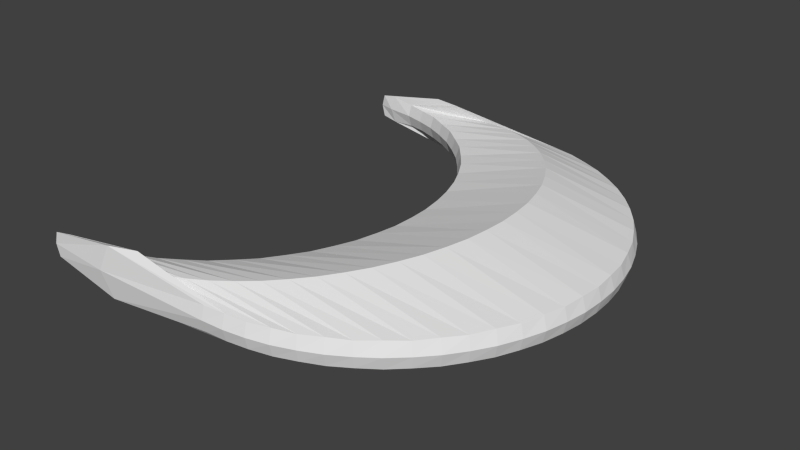 # Source: Projectile_Tourelle.blend  (saved by Blender 2.73.0; exported with 4.5.12 LTS)
import bpy
from mathutils import Matrix  # noqa: F401  (used for matrix-valued properties, if any)

bpy.ops.wm.read_factory_settings(use_empty=True)
scene = bpy.context.scene
scene.name = 'Scene'

# ---- collections
col_collection_1 = bpy.data.collections.new('Collection 1'); scene.collection.children.link(col_collection_1)

# ---- world
world_world = bpy.data.worlds.new('World'); scene.world = world_world
world_world.color = (0.05088, 0.05088, 0.05088)
world_world.use_sun_shadow = False
world_world.sun_shadow_jitter_overblur = 0.0
world_world.cycles.sampling_method = 'MANUAL'
world_world.cycles.sample_map_resolution = 256

# ---- meshes
me_circle = bpy.data.meshes.new('Circle')
me_circle.from_pydata([(0.0, 1.0, 0.0), (0.5556, 0.8315, 0.1109), (0.7071, 0.7071, 0.1109), (0.8315, 0.5556, 0.1109), (0.9239, 0.3827, 0.1109), (0.9808, 0.1951, 0.1109), (1.0, 9.656e-07, 0.1109), (0.9808, -0.1951, 0.1109), (0.9239, -0.3827, 0.1109), (0.8315, -0.5556, 0.1109), (0.7071, -0.7071, 0.1109), (0.5556, -0.8315, 0.1109), (0.3827, -0.9239, 0.1109), (0.1951, -0.9808, 0.1109), (3.258e-07, -1.0, 0.1109), (0.0, 1.0, 0.1109), (3.258e-07, -1.0, 0.0), (0.1951, -0.9808, 0.0), (0.3827, -0.9239, 0.0), (0.5556, -0.8315, 0.0), (0.7071, -0.7071, 0.0), (0.8315, -0.5556, 0.0), (0.9239, -0.3827, 0.0), (0.9808, -0.1951, 0.0), (1.0, 9.656e-07, 0.0), (0.9808, 0.1951, 0.0), (0.9239, 0.3827, 0.0), (0.8315, 0.5556, 0.0), (0.7071, 0.7071, 0.0), (0.5556, 0.8315, 0.0), (0.3827, 0.9239, 0.0), (0.1951, 0.9808, 0.0), (0.3827, 0.9239, 0.1109), (0.1951, 0.9808, 0.1109), (-0.8728, 1.0, 0.0), (-0.3172, 0.8315, 0.1109), (-0.1656, 0.7071, 0.1109), (-0.04128, 0.5556, 0.1109), (0.05113, 0.3827, 0.1109), (0.108, 0.1951, 0.1109), (0.1272, 9.656e-07, 0.1109), (0.108, -0.1951, 0.1109), (0.05113, -0.3827, 0.1109), (-0.04128, -0.5556, 0.1109), (-0.1656, -0.7071, 0.1109), (-0.3172, -0.8315, 0.1109), (-0.4901, -0.9239, 0.1109), (-0.6777, -0.9808, 0.1109), (-0.8728, -1.0, 0.1109), (-0.8728, 1.0, 0.1109), (-0.8728, -1.0, 0.0), (-0.6777, -0.9808, 0.0), (-0.4901, -0.9239, 0.0), (-0.3172, -0.8315, 0.0), (-0.1656, -0.7071, 0.0), (-0.04128, -0.5556, 0.0), (0.05113, -0.3827, 0.0), (0.108, -0.1951, 0.0), (0.1272, 9.656e-07, 0.0), (0.108, 0.1951, 0.0), (0.05113, 0.3827, 0.0), (-0.04128, 0.5556, 0.0), (-0.1656, 0.7071, 0.0), (-0.3172, 0.8315, 0.0), (-0.4901, 0.9239, 0.0), (-0.6777, 0.9808, 0.0), (-0.4901, 0.9239, 0.1109), (-0.6777, 0.9808, 0.1109), (0.09787, 0.9926, 0.113), (0.2897, 0.9552, 0.1137), (0.4705, 0.8803, 0.1137), (0.6332, 0.7716, 0.1137), (0.7716, 0.6332, 0.1137), (0.8803, 0.4705, 0.1137), (0.9552, 0.2897, 0.1137), (0.9933, 0.09784, 0.1137), (0.9933, -0.09783, 0.1137), (0.9552, -0.2897, 0.1137), (0.8803, -0.4705, 0.1137), (0.7716, -0.6332, 0.1137), (0.6332, -0.7716, 0.1137), (0.4705, -0.8803, 0.1137), (0.2897, -0.9552, 0.1137), (0.09787, -0.9926, 0.113), (0.09787, -0.9926, -0.002102), (0.2897, -0.9552, -0.0028), (0.4705, -0.8803, -0.0028), (0.6332, -0.7716, -0.002801), (0.7716, -0.6332, -0.002801), (0.8803, -0.4705, -0.0028), (0.9552, -0.2897, -0.0028), (0.9933, -0.09783, -0.0028), (0.9933, 0.09784, -0.0028), (0.9552, 0.2897, -0.0028), (0.8803, 0.4705, -0.0028), (0.7716, 0.6332, -0.002801), (0.6332, 0.7716, -0.0028), (0.4705, 0.8803, -0.0028), (0.2897, 0.9552, -0.0028), (0.09787, 0.9926, -0.002102), (0.9966, 0.1982, 0.05547), (0.9388, 0.3889, 0.05547), (0.9966, -0.1982, 0.05547), (1.016, 9.656e-07, 0.05547), (0.8449, -0.5646, 0.05547), (0.9388, -0.3889, 0.05547), (0.5646, -0.8449, 0.05547), (0.7185, -0.7185, 0.05547), (0.3889, 0.9388, 0.05547), (0.1982, 0.9966, 0.05547), (0.1982, -0.9966, 0.05547), (0.3889, -0.9388, 0.05547), (0.7185, 0.7185, 0.05547), (0.5646, 0.8449, 0.05547), (0.8449, 0.5646, 0.05547), (0.0007943, 1.016, 0.05547), (0.0007947, -1.016, 0.05547), (-0.7953, 0.9927, 0.1225), (-0.5831, 0.9548, 0.1081), (-0.4024, 0.88, 0.1081), (-0.2398, 0.7713, 0.1081), (-0.1014, 0.633, 0.1081), (0.007221, 0.4704, 0.1081), (0.08208, 0.2896, 0.1081), (0.1202, 0.0978, 0.1081), (0.1202, -0.0978, 0.1081), (0.08208, -0.2896, 0.1081), (0.007222, -0.4704, 0.1081), (-0.1014, -0.633, 0.1081), (-0.2398, -0.7713, 0.1081), (-0.4024, -0.88, 0.1081), (-0.5831, -0.9548, 0.1081), (-0.7953, -0.9927, 0.1225), (-0.7953, -0.9927, -0.01155), (-0.5831, -0.9548, 0.0028), (-0.4024, -0.88, 0.002799), (-0.2398, -0.7713, 0.002799), (-0.1014, -0.633, 0.002799), (0.007222, -0.4704, 0.002799), (0.08208, -0.2896, 0.0028), (0.1202, -0.0978, 0.002799), (0.1202, 0.0978, 0.002799), (0.08208, 0.2896, 0.002799), (0.007221, 0.4704, 0.002799), (-0.1014, 0.633, 0.002799), (-0.2398, 0.7713, 0.002799), (-0.4024, 0.88, 0.002799), (-0.5831, 0.9548, 0.0028), (-0.7953, 0.9927, -0.01155), (0.09218, 0.1919, 0.05547), (0.03619, 0.3765, 0.05547), (0.09218, -0.1919, 0.05547), (0.1111, 9.656e-07, 0.05547), (-0.05472, -0.5466, 0.05547), (0.03619, -0.3765, 0.05547), (-0.3262, -0.818, 0.05547), (-0.1771, -0.6957, 0.05547), (-0.4963, 0.9089, 0.05547), (-0.6808, 0.9649, 0.05547), (-0.6808, -0.9649, 0.05547), (-0.4963, -0.9089, 0.05547), (-0.1771, 0.6957, 0.05547), (-0.3262, 0.818, 0.05547), (-0.05472, 0.5466, 0.05547), (-0.8874, 1.001, 0.05547), (-0.8874, -1.001, 0.05547), (0.4006, 0.5593, 0.2167), (0.4943, 0.3855, 0.2284), (0.4943, -0.3855, -0.1175), (0.5521, -0.1966, -0.1247), (0.1216, 0.8351, -0.07065), (-0.05253, 0.9267, -0.04866), (0.2747, -0.7111, 0.2009), (0.1217, -0.8351, 0.1816), (-0.05253, 0.9267, 0.1596), (0.1216, 0.8351, 0.1816), (0.1217, -0.8351, -0.07065), (0.2747, -0.7111, -0.08992), (0.5521, -0.1966, 0.2357), (0.4943, -0.3855, 0.2284), (0.4943, 0.3855, -0.1175), (0.4006, 0.5593, -0.1057), (-0.5266, -1.008, -0.06079), (-0.241, -0.9823, -0.02481), (0.5521, 0.1966, 0.2357), (0.5716, 9.656e-07, -0.1272), (-0.05253, -0.9267, 0.1596), (-0.241, 0.9823, -0.02481), (-0.5266, 1.008, -0.06079), (-0.5266, 1.008, 0.1717), (0.4006, -0.5592, -0.1057), (0.2747, 0.7111, 0.2009), (0.2747, 0.7111, -0.08992), (0.4006, -0.5592, 0.2167), (-0.241, 0.9823, 0.1357), (-0.05253, -0.9267, -0.04866), (0.5716, 9.656e-07, 0.2381), (0.5521, 0.1966, -0.1247), (-0.5266, -1.008, 0.1717), (-0.241, -0.9823, 0.1357), (-0.3904, -0.9727, 0.1804), (0.5267, 0.2921, -0.1217), (0.5655, -0.09868, 0.2375), (-0.1458, 0.958, 0.1479), (0.03622, -0.8842, -0.05995), (0.2004, 0.776, -0.08067), (0.3405, -0.6375, 0.2092), (0.4507, -0.4741, -0.1122), (0.3405, 0.6375, 0.2092), (-0.1458, -0.958, 0.1479), (-0.5721, -1.023, 0.05547), (-0.3904, 0.9727, -0.0695), (0.5655, 0.09868, -0.1266), (0.5655, 0.09868, 0.2375), (-0.1458, -0.958, -0.03691), (-0.3904, 0.9727, 0.1804), (0.4507, -0.4741, 0.2231), (0.3405, 0.6375, -0.0983), (0.2004, 0.776, 0.1916), (0.3405, -0.6375, -0.0983), (-0.5721, 1.023, 0.05547), (-0.1458, 0.958, -0.03691), (0.03622, -0.8842, 0.1709), (0.5655, -0.09868, -0.1266), (0.5267, 0.2921, 0.2326), (-0.3904, -0.9727, -0.0695), (0.4507, 0.4741, -0.1122), (0.5267, -0.2921, 0.2326), (0.2005, -0.776, -0.08068), (0.03622, 0.8842, 0.1709), (0.2005, -0.776, 0.1916), (0.03622, 0.8842, -0.05995), (0.5267, -0.2921, -0.1217), (0.4507, 0.4741, 0.2231), (-0.1133, 0.6233, 0.05547), (-0.8117, -0.9821, 0.05547), (-0.4096, 0.8664, 0.05547), (-0.4096, -0.8664, 0.05547), (-0.8117, 0.9821, 0.05547), (-0.1133, -0.6233, 0.05547), (0.06739, -0.2852, 0.05547), (0.105, 0.0963, 0.05547), (-0.00631, 0.4631, 0.05547), (-0.2495, 0.7594, 0.05547), (-0.5876, -0.9401, 0.05547), (-0.5876, 0.9401, 0.05547), (-0.2495, -0.7594, 0.05547), (-0.006309, -0.4631, 0.05547), (0.105, -0.0963, 0.05547), (0.06739, 0.2852, 0.05547), (0.7861, 0.6451, 0.05547), (0.1001, -1.011, 0.05547), (0.4794, 0.8969, 0.05547), (0.4794, -0.8969, 0.05547), (0.1001, 1.011, 0.05547), (0.7861, -0.6451, 0.05547), (0.9732, -0.2952, 0.05547), (1.012, 0.09968, 0.05547), (0.8969, 0.4794, 0.05547), (0.6451, 0.7861, 0.05547), (0.2952, -0.9732, 0.05547), (0.2952, 0.9732, 0.05547), (0.6451, -0.7861, 0.05547), (0.8969, -0.4794, 0.05547), (1.012, -0.09968, 0.05547), (0.9732, 0.2952, 0.05547)], [], [(265, 74, 4, 101), (264, 76, 6, 103), (263, 78, 8, 105), (262, 80, 10, 107), (261, 69, 33, 109), (260, 82, 12, 111), (259, 71, 1, 113), (258, 73, 3, 114), (257, 75, 5, 100), (256, 77, 7, 102), (255, 79, 9, 104), (254, 68, 15, 115), (253, 81, 11, 106), (252, 70, 32, 108), (251, 83, 13, 110), (250, 72, 2, 112), (249, 150, 38, 123), (248, 152, 40, 125), (247, 154, 42, 127), (246, 156, 44, 129), (245, 158, 67, 118), (244, 160, 46, 131), (243, 162, 35, 120), (242, 163, 37, 122), (241, 149, 39, 124), (240, 151, 41, 126), (239, 153, 43, 128), (238, 164, 49, 117), (237, 155, 45, 130), (236, 157, 66, 119), (235, 159, 47, 132), (234, 161, 36, 121), (233, 167, 38, 122), (232, 169, 57, 139), (231, 171, 64, 146), (230, 173, 45, 129), (229, 175, 35, 119), (228, 177, 54, 136), (227, 179, 42, 126), (226, 181, 61, 143), (225, 183, 51, 133), (224, 184, 39, 123), (223, 185, 58, 140), (222, 186, 46, 130), (221, 187, 65, 147), (220, 189, 49, 164), (219, 190, 55, 137), (218, 191, 36, 120), (217, 192, 62, 144), (216, 193, 43, 127), (215, 194, 67, 117), (214, 195, 52, 134), (213, 196, 40, 124), (212, 197, 59, 141), (211, 188, 34, 148), (210, 182, 50, 165), (209, 199, 47, 131), (208, 166, 37, 121), (207, 168, 56, 138), (206, 172, 44, 128), (205, 170, 63, 145), (204, 176, 53, 135), (203, 174, 66, 118), (202, 178, 41, 125), (201, 180, 60, 142), (200, 198, 48, 132), (199, 200, 132, 47), (13, 83, 200, 199), (83, 14, 198, 200), (197, 201, 142, 59), (25, 93, 201, 197), (93, 26, 180, 201), (196, 202, 125, 40), (6, 76, 202, 196), (76, 7, 178, 202), (194, 203, 118, 67), (33, 69, 203, 194), (69, 32, 174, 203), (195, 204, 135, 52), (18, 86, 204, 195), (86, 19, 176, 204), (192, 205, 145, 62), (28, 96, 205, 192), (96, 29, 170, 205), (193, 206, 128, 43), (9, 79, 206, 193), (79, 10, 172, 206), (190, 207, 138, 55), (21, 89, 207, 190), (89, 22, 168, 207), (191, 208, 121, 36), (2, 72, 208, 191), (72, 3, 166, 208), (186, 209, 131, 46), (12, 82, 209, 186), (82, 13, 199, 209), (198, 210, 165, 48), (14, 116, 210, 198), (116, 16, 182, 210), (187, 211, 148, 65), (31, 99, 211, 187), (99, 0, 188, 211), (185, 212, 141, 58), (24, 92, 212, 185), (92, 25, 197, 212), (184, 213, 124, 39), (5, 75, 213, 184), (75, 6, 196, 213), (183, 214, 134, 51), (17, 85, 214, 183), (85, 18, 195, 214), (189, 215, 117, 49), (15, 68, 215, 189), (68, 33, 194, 215), (179, 216, 127, 42), (8, 78, 216, 179), (78, 9, 193, 216), (181, 217, 144, 61), (27, 95, 217, 181), (95, 28, 192, 217), (175, 218, 120, 35), (1, 71, 218, 175), (71, 2, 191, 218), (177, 219, 137, 54), (20, 88, 219, 177), (88, 21, 190, 219), (188, 220, 164, 34), (0, 115, 220, 188), (115, 15, 189, 220), (171, 221, 147, 64), (30, 98, 221, 171), (98, 31, 187, 221), (173, 222, 130, 45), (11, 81, 222, 173), (81, 12, 186, 222), (169, 223, 140, 57), (23, 91, 223, 169), (91, 24, 185, 223), (167, 224, 123, 38), (4, 74, 224, 167), (74, 5, 184, 224), (182, 225, 133, 50), (16, 84, 225, 182), (84, 17, 183, 225), (180, 226, 143, 60), (26, 94, 226, 180), (94, 27, 181, 226), (178, 227, 126, 41), (7, 77, 227, 178), (77, 8, 179, 227), (176, 228, 136, 53), (19, 87, 228, 176), (87, 20, 177, 228), (174, 229, 119, 66), (32, 70, 229, 174), (70, 1, 175, 229), (172, 230, 129, 44), (10, 80, 230, 172), (80, 11, 173, 230), (170, 231, 146, 63), (29, 97, 231, 170), (97, 30, 171, 231), (168, 232, 139, 56), (22, 90, 232, 168), (90, 23, 169, 232), (166, 233, 122, 37), (3, 73, 233, 166), (73, 4, 167, 233), (163, 234, 121, 37), (61, 144, 234, 163), (144, 62, 161, 234), (165, 235, 132, 48), (50, 133, 235, 165), (133, 51, 159, 235), (162, 236, 119, 35), (63, 146, 236, 162), (146, 64, 157, 236), (160, 237, 130, 46), (52, 135, 237, 160), (135, 53, 155, 237), (158, 238, 117, 67), (65, 148, 238, 158), (148, 34, 164, 238), (156, 239, 128, 44), (54, 137, 239, 156), (137, 55, 153, 239), (154, 240, 126, 42), (56, 139, 240, 154), (139, 57, 151, 240), (152, 241, 124, 40), (58, 141, 241, 152), (141, 59, 149, 241), (150, 242, 122, 38), (60, 143, 242, 150), (143, 61, 163, 242), (161, 243, 120, 36), (62, 145, 243, 161), (145, 63, 162, 243), (159, 244, 131, 47), (51, 134, 244, 159), (134, 52, 160, 244), (157, 245, 118, 66), (64, 147, 245, 157), (147, 65, 158, 245), (155, 246, 129, 45), (53, 136, 246, 155), (136, 54, 156, 246), (153, 247, 127, 43), (55, 138, 247, 153), (138, 56, 154, 247), (151, 248, 125, 41), (57, 140, 248, 151), (140, 58, 152, 248), (149, 249, 123, 39), (59, 142, 249, 149), (142, 60, 150, 249), (95, 250, 112, 28), (27, 114, 250, 95), (114, 3, 72, 250), (84, 251, 110, 17), (16, 116, 251, 84), (116, 14, 83, 251), (97, 252, 108, 30), (29, 113, 252, 97), (113, 1, 70, 252), (86, 253, 106, 19), (18, 111, 253, 86), (111, 12, 81, 253), (99, 254, 115, 0), (31, 109, 254, 99), (109, 33, 68, 254), (88, 255, 104, 21), (20, 107, 255, 88), (107, 10, 79, 255), (90, 256, 102, 23), (22, 105, 256, 90), (105, 8, 77, 256), (92, 257, 100, 25), (24, 103, 257, 92), (103, 6, 75, 257), (94, 258, 114, 27), (26, 101, 258, 94), (101, 4, 73, 258), (96, 259, 113, 29), (28, 112, 259, 96), (112, 2, 71, 259), (85, 260, 111, 18), (17, 110, 260, 85), (110, 13, 82, 260), (98, 261, 109, 31), (30, 108, 261, 98), (108, 32, 69, 261), (87, 262, 107, 20), (19, 106, 262, 87), (106, 11, 80, 262), (89, 263, 105, 22), (21, 104, 263, 89), (104, 9, 78, 263), (91, 264, 103, 24), (23, 102, 264, 91), (102, 7, 76, 264), (93, 265, 101, 26), (25, 100, 265, 93), (100, 5, 74, 265)])
_uv = me_circle.uv_layers.new(name='UVMap')
_uv.uv.foreach_set('vector', [0.0, 0.0, 1.0, 0.0, 1.0, 1.0, 0.0, 1.0, 0.0, 0.0, 1.0, 0.0, 1.0, 1.0, 0.0, 1.0, 0.0, 0.0, 1.0, 0.0, 1.0, 1.0, 0.0, 1.0, 0.0, 0.0, 1.0, 0.0, 1.0, 1.0, 0.0, 1.0, 0.0, 0.0, 1.0, 0.0, 1.0, 1.0, 0.0, 1.0, 0.0, 0.0, 1.0, 0.0, 1.0, 1.0, 0.0, 1.0, 0.0, 0.0, 1.0, 0.0, 1.0, 1.0, 0.0, 1.0, 0.0, 0.0, 1.0, 0.0, 1.0, 1.0, 0.0, 1.0, 0.0, 0.0, 1.0, 0.0, 1.0, 1.0, 0.0, 1.0, 0.0, 0.0, 1.0, 0.0, 1.0, 1.0, 0.0, 1.0, 0.0, 0.0, 1.0, 0.0, 1.0, 1.0, 0.0, 1.0, 0.0, 0.0, 1.0, 0.0, 1.0, 1.0, 0.0, 1.0, 0.0, 0.0, 1.0, 0.0, 1.0, 1.0, 0.0, 1.0, 0.0, 0.0, 1.0, 0.0, 1.0, 1.0, 0.0, 1.0, 0.0, 0.0, 1.0, 0.0, 1.0, 1.0, 0.0, 1.0, 0.0, 0.0, 1.0, 0.0, 1.0, 1.0, 0.0, 1.0, 0.0, 0.0, 1.0, 0.0, 1.0, 1.0, 0.0, 1.0, 0.0, 0.0, 1.0, 0.0, 1.0, 1.0, 0.0, 1.0, 0.0, 0.0, 1.0, 0.0, 1.0, 1.0, 0.0, 1.0, 0.0, 0.0, 1.0, 0.0, 1.0, 1.0, 0.0, 1.0, 0.0, 0.0, 1.0, 0.0, 1.0, 1.0, 0.0, 1.0, 0.0, 0.0, 1.0, 0.0, 1.0, 1.0, 0.0, 1.0, 0.0, 0.0, 1.0, 0.0, 1.0, 1.0, 0.0, 1.0, 0.0, 0.0, 1.0, 0.0, 1.0, 1.0, 0.0, 1.0, 0.0, 0.0, 1.0, 0.0, 1.0, 1.0, 0.0, 1.0, 0.0, 0.0, 1.0, 0.0, 1.0, 1.0, 0.0, 1.0, 0.0, 0.0, 1.0, 0.0, 1.0, 1.0, 0.0, 1.0, 0.0, 0.0, 1.0, 0.0, 1.0, 1.0, 0.0, 1.0, 0.0, 0.0, 1.0, 0.0, 1.0, 1.0, 0.0, 1.0, 0.0, 0.0, 1.0, 0.0, 1.0, 1.0, 0.0, 1.0, 0.0, 0.0, 1.0, 0.0, 1.0, 1.0, 0.0, 1.0, 0.0, 0.0, 1.0, 0.0, 1.0, 1.0, 0.0, 1.0, 0.0, 0.0, 1.0, 0.0, 1.0, 1.0, 0.0, 1.0, 0.0, 0.0, 1.0, 0.0, 1.0, 1.0, 0.0, 1.0, 0.0, 0.0, 1.0, 0.0, 1.0, 1.0, 0.0, 1.0, 0.0, 0.0, 1.0, 0.0, 1.0, 1.0, 0.0, 1.0, 0.0, 0.0, 1.0, 0.0, 1.0, 1.0, 0.0, 1.0, 0.0, 0.0, 1.0, 0.0, 1.0, 1.0, 0.0, 1.0, 0.0, 0.0, 1.0, 0.0, 1.0, 1.0, 0.0, 1.0, 0.0, 0.0, 1.0, 0.0, 1.0, 1.0, 0.0, 1.0, 0.0, 0.0, 1.0, 0.0, 1.0, 1.0, 0.0, 1.0, 0.0, 0.0, 1.0, 0.0, 1.0, 1.0, 0.0, 1.0, 0.0, 0.0, 1.0, 0.0, 1.0, 1.0, 0.0, 1.0, 0.0, 0.0, 1.0, 0.0, 1.0, 1.0, 0.0, 1.0, 0.0, 0.0, 1.0, 0.0, 1.0, 1.0, 0.0, 1.0, 0.0, 0.0, 1.0, 0.0, 1.0, 1.0, 0.0, 1.0, 0.0, 0.0, 1.0, 0.0, 1.0, 1.0, 0.0, 1.0, 0.0, 0.0, 1.0, 0.0, 1.0, 1.0, 0.0, 1.0, 0.0, 0.0, 1.0, 0.0, 1.0, 1.0, 0.0, 1.0, 0.0, 0.0, 1.0, 0.0, 1.0, 1.0, 0.0, 1.0, 0.0, 0.0, 1.0, 0.0, 1.0, 1.0, 0.0, 1.0, 0.0, 0.0, 1.0, 0.0, 1.0, 1.0, 0.0, 1.0, 0.0, 0.0, 1.0, 0.0, 1.0, 1.0, 0.0, 1.0, 0.0, 0.0, 1.0, 0.0, 1.0, 1.0, 0.0, 1.0, 0.0, 0.0, 1.0, 0.0, 1.0, 1.0, 0.0, 1.0, 0.0, 0.0, 1.0, 0.0, 1.0, 1.0, 0.0, 1.0, 0.0, 0.0, 1.0, 0.0, 1.0, 1.0, 0.0, 1.0, 0.0, 0.0, 1.0, 0.0, 1.0, 1.0, 0.0, 1.0, 0.0, 0.0, 1.0, 0.0, 1.0, 1.0, 0.0, 1.0, 0.0, 0.0, 1.0, 0.0, 1.0, 1.0, 0.0, 1.0, 0.0, 0.0, 1.0, 0.0, 1.0, 1.0, 0.0, 1.0, 0.0, 0.0, 1.0, 0.0, 1.0, 1.0, 0.0, 1.0, 0.0, 0.0, 1.0, 0.0, 1.0, 1.0, 0.0, 1.0, 0.0, 0.0, 1.0, 0.0, 1.0, 1.0, 0.0, 1.0, 0.0, 0.0, 1.0, 0.0, 1.0, 1.0, 0.0, 1.0, 0.0, 0.0, 1.0, 0.0, 1.0, 1.0, 0.0, 1.0, 0.0, 0.0, 1.0, 0.0, 1.0, 1.0, 0.0, 1.0, 0.0, 0.0, 1.0, 0.0, 1.0, 1.0, 0.0, 1.0, 0.0, 0.0, 1.0, 0.0, 1.0, 1.0, 0.0, 1.0, 0.0, 0.0, 1.0, 0.0, 1.0, 1.0, 0.0, 1.0, 0.0, 0.0, 1.0, 0.0, 1.0, 1.0, 0.0, 1.0, 0.0, 0.0, 1.0, 0.0, 1.0, 1.0, 0.0, 1.0, 0.0, 0.0, 1.0, 0.0, 1.0, 1.0, 0.0, 1.0, 0.0, 0.0, 1.0, 0.0, 1.0, 1.0, 0.0, 1.0, 0.0, 0.0, 1.0, 0.0, 1.0, 1.0, 0.0, 1.0, 0.0, 0.0, 1.0, 0.0, 1.0, 1.0, 0.0, 1.0, 0.0, 0.0, 1.0, 0.0, 1.0, 1.0, 0.0, 1.0, 0.0, 0.0, 1.0, 0.0, 1.0, 1.0, 0.0, 1.0, 0.0, 0.0, 1.0, 0.0, 1.0, 1.0, 0.0, 1.0, 0.0, 0.0, 1.0, 0.0, 1.0, 1.0, 0.0, 1.0, 0.0, 0.0, 1.0, 0.0, 1.0, 1.0, 0.0, 1.0, 0.0, 0.0, 1.0, 0.0, 1.0, 1.0, 0.0, 1.0, 0.0, 0.0, 1.0, 0.0, 1.0, 1.0, 0.0, 1.0, 0.0, 0.0, 1.0, 0.0, 1.0, 1.0, 0.0, 1.0, 0.0, 0.0, 1.0, 0.0, 1.0, 1.0, 0.0, 1.0, 0.0, 0.0, 1.0, 0.0, 1.0, 1.0, 0.0, 1.0, 0.0, 0.0, 1.0, 0.0, 1.0, 1.0, 0.0, 1.0, 0.0, 0.0, 1.0, 0.0, 1.0, 1.0, 0.0, 1.0, 0.0, 0.0, 1.0, 0.0, 1.0, 1.0, 0.0, 1.0, 0.0, 0.0, 1.0, 0.0, 1.0, 1.0, 0.0, 1.0, 0.0, 0.0, 1.0, 0.0, 1.0, 1.0, 0.0, 1.0, 0.0, 0.0, 1.0, 0.0, 1.0, 1.0, 0.0, 1.0, 0.0, 0.0, 1.0, 0.0, 1.0, 1.0, 0.0, 1.0, 0.0, 0.0, 1.0, 0.0, 1.0, 1.0, 0.0, 1.0, 0.0, 0.0, 1.0, 0.0, 1.0, 1.0, 0.0, 1.0, 0.0, 0.0, 1.0, 0.0, 1.0, 1.0, 0.0, 1.0, 0.0, 0.0, 1.0, 0.0, 1.0, 1.0, 0.0, 1.0, 0.0, 0.0, 1.0, 0.0, 1.0, 1.0, 0.0, 1.0, 0.0, 0.0, 1.0, 0.0, 1.0, 1.0, 0.0, 1.0, 0.0, 0.0, 1.0, 0.0, 1.0, 1.0, 0.0, 1.0, 0.0, 0.0, 1.0, 0.0, 1.0, 1.0, 0.0, 1.0, 0.0, 0.0, 1.0, 0.0, 1.0, 1.0, 0.0, 1.0, 0.0, 0.0, 1.0, 0.0, 1.0, 1.0, 0.0, 1.0, 0.0, 0.0, 1.0, 0.0, 1.0, 1.0, 0.0, 1.0, 0.0, 0.0, 1.0, 0.0, 1.0, 1.0, 0.0, 1.0, 0.0, 0.0, 1.0, 0.0, 1.0, 1.0, 0.0, 1.0, 0.0, 0.0, 1.0, 0.0, 1.0, 1.0, 0.0, 1.0, 0.0, 0.0, 1.0, 0.0, 1.0, 1.0, 0.0, 1.0, 0.0, 0.0, 1.0, 0.0, 1.0, 1.0, 0.0, 1.0, 0.0, 0.0, 1.0, 0.0, 1.0, 1.0, 0.0, 1.0, 0.0, 0.0, 1.0, 0.0, 1.0, 1.0, 0.0, 1.0, 0.0, 0.0, 1.0, 0.0, 1.0, 1.0, 0.0, 1.0, 0.0, 0.0, 1.0, 0.0, 1.0, 1.0, 0.0, 1.0, 0.0, 0.0, 1.0, 0.0, 1.0, 1.0, 0.0, 1.0, 0.0, 0.0, 1.0, 0.0, 1.0, 1.0, 0.0, 1.0, 0.0, 0.0, 1.0, 0.0, 1.0, 1.0, 0.0, 1.0, 0.0, 0.0, 1.0, 0.0, 1.0, 1.0, 0.0, 1.0, 0.0, 0.0, 1.0, 0.0, 1.0, 1.0, 0.0, 1.0, 0.0, 0.0, 1.0, 0.0, 1.0, 1.0, 0.0, 1.0, 0.0, 0.0, 1.0, 0.0, 1.0, 1.0, 0.0, 1.0, 0.0, 0.0, 1.0, 0.0, 1.0, 1.0, 0.0, 1.0, 0.0, 0.0, 1.0, 0.0, 1.0, 1.0, 0.0, 1.0, 0.0, 0.0, 1.0, 0.0, 1.0, 1.0, 0.0, 1.0, 0.0, 0.0, 1.0, 0.0, 1.0, 1.0, 0.0, 1.0, 0.0, 0.0, 1.0, 0.0, 1.0, 1.0, 0.0, 1.0, 0.0, 0.0, 1.0, 0.0, 1.0, 1.0, 0.0, 1.0, 0.0, 0.0, 1.0, 0.0, 1.0, 1.0, 0.0, 1.0, 0.0, 0.0, 1.0, 0.0, 1.0, 1.0, 0.0, 1.0, 0.0, 0.0, 1.0, 0.0, 1.0, 1.0, 0.0, 1.0, 0.0, 0.0, 1.0, 0.0, 1.0, 1.0, 0.0, 1.0, 0.0, 0.0, 1.0, 0.0, 1.0, 1.0, 0.0, 1.0, 0.0, 0.0, 1.0, 0.0, 1.0, 1.0, 0.0, 1.0, 0.0, 0.0, 1.0, 0.0, 1.0, 1.0, 0.0, 1.0, 0.0, 0.0, 1.0, 0.0, 1.0, 1.0, 0.0, 1.0, 0.0, 0.0, 1.0, 0.0, 1.0, 1.0, 0.0, 1.0, 0.0, 0.0, 1.0, 0.0, 1.0, 1.0, 0.0, 1.0, 0.0, 0.0, 1.0, 0.0, 1.0, 1.0, 0.0, 1.0, 0.0, 0.0, 1.0, 0.0, 1.0, 1.0, 0.0, 1.0, 0.0, 0.0, 1.0, 0.0, 1.0, 1.0, 0.0, 1.0, 0.0, 0.0, 1.0, 0.0, 1.0, 1.0, 0.0, 1.0, 0.0, 0.0, 1.0, 0.0, 1.0, 1.0, 0.0, 1.0, 0.0, 0.0, 1.0, 0.0, 1.0, 1.0, 0.0, 1.0, 0.0, 0.0, 1.0, 0.0, 1.0, 1.0, 0.0, 1.0, 0.0, 0.0, 1.0, 0.0, 1.0, 1.0, 0.0, 1.0, 0.0, 0.0, 1.0, 0.0, 1.0, 1.0, 0.0, 1.0, 0.0, 0.0, 1.0, 0.0, 1.0, 1.0, 0.0, 1.0, 0.0, 0.0, 1.0, 0.0, 1.0, 1.0, 0.0, 1.0, 0.0, 0.0, 1.0, 0.0, 1.0, 1.0, 0.0, 1.0, 0.0, 0.0, 1.0, 0.0, 1.0, 1.0, 0.0, 1.0, 0.0, 0.0, 1.0, 0.0, 1.0, 1.0, 0.0, 1.0, 0.0, 0.0, 1.0, 0.0, 1.0, 1.0, 0.0, 1.0, 0.0, 0.0, 1.0, 0.0, 1.0, 1.0, 0.0, 1.0, 0.0, 0.0, 1.0, 0.0, 1.0, 1.0, 0.0, 1.0, 0.0, 0.0, 1.0, 0.0, 1.0, 1.0, 0.0, 1.0, 0.0, 0.0, 1.0, 0.0, 1.0, 1.0, 0.0, 1.0, 0.0, 0.0, 1.0, 0.0, 1.0, 1.0, 0.0, 1.0, 0.0, 0.0, 1.0, 0.0, 1.0, 1.0, 0.0, 1.0, 0.0, 0.0, 1.0, 0.0, 1.0, 1.0, 0.0, 1.0, 0.0, 0.0, 1.0, 0.0, 1.0, 1.0, 0.0, 1.0, 0.0, 0.0, 1.0, 0.0, 1.0, 1.0, 0.0, 1.0, 0.0, 0.0, 1.0, 0.0, 1.0, 1.0, 0.0, 1.0, 0.0, 0.0, 1.0, 0.0, 1.0, 1.0, 0.0, 1.0, 0.0, 0.0, 1.0, 0.0, 1.0, 1.0, 0.0, 1.0, 0.0, 0.0, 1.0, 0.0, 1.0, 1.0, 0.0, 1.0, 0.0, 0.0, 1.0, 0.0, 1.0, 1.0, 0.0, 1.0, 0.0, 0.0, 1.0, 0.0, 1.0, 1.0, 0.0, 1.0, 0.0, 0.0, 1.0, 0.0, 1.0, 1.0, 0.0, 1.0, 0.0, 0.0, 1.0, 0.0, 1.0, 1.0, 0.0, 1.0, 0.0, 0.0, 1.0, 0.0, 1.0, 1.0, 0.0, 1.0, 0.0, 0.0, 1.0, 0.0, 1.0, 1.0, 0.0, 1.0, 0.0, 0.0, 1.0, 0.0, 1.0, 1.0, 0.0, 1.0, 0.0, 0.0, 1.0, 0.0, 1.0, 1.0, 0.0, 1.0, 0.0, 0.0, 1.0, 0.0, 1.0, 1.0, 0.0, 1.0, 0.0, 0.0, 1.0, 0.0, 1.0, 1.0, 0.0, 1.0, 0.0, 0.0, 1.0, 0.0, 1.0, 1.0, 0.0, 1.0, 0.0, 0.0, 1.0, 0.0, 1.0, 1.0, 0.0, 1.0, 0.0, 0.0, 1.0, 0.0, 1.0, 1.0, 0.0, 1.0, 0.0, 0.0, 1.0, 0.0, 1.0, 1.0, 0.0, 1.0, 0.0, 0.0, 1.0, 0.0, 1.0, 1.0, 0.0, 1.0, 0.0, 0.0, 1.0, 0.0, 1.0, 1.0, 0.0, 1.0, 0.0, 0.0, 1.0, 0.0, 1.0, 1.0, 0.0, 1.0, 0.0, 0.0, 1.0, 0.0, 1.0, 1.0, 0.0, 1.0, 0.0, 0.0, 1.0, 0.0, 1.0, 1.0, 0.0, 1.0, 0.0, 0.0, 1.0, 0.0, 1.0, 1.0, 0.0, 1.0, 0.0, 0.0, 1.0, 0.0, 1.0, 1.0, 0.0, 1.0, 0.0, 0.0, 1.0, 0.0, 1.0, 1.0, 0.0, 1.0, 0.0, 0.0, 1.0, 0.0, 1.0, 1.0, 0.0, 1.0, 0.0, 0.0, 1.0, 0.0, 1.0, 1.0, 0.0, 1.0, 0.0, 0.0, 1.0, 0.0, 1.0, 1.0, 0.0, 1.0, 0.0, 0.0, 1.0, 0.0, 1.0, 1.0, 0.0, 1.0, 0.0, 0.0, 1.0, 0.0, 1.0, 1.0, 0.0, 1.0, 0.0, 0.0, 1.0, 0.0, 1.0, 1.0, 0.0, 1.0, 0.0, 0.0, 1.0, 0.0, 1.0, 1.0, 0.0, 1.0, 0.0, 0.0, 1.0, 0.0, 1.0, 1.0, 0.0, 1.0, 0.0, 0.0, 1.0, 0.0, 1.0, 1.0, 0.0, 1.0, 0.0, 0.0, 1.0, 0.0, 1.0, 1.0, 0.0, 1.0, 0.0, 0.0, 1.0, 0.0, 1.0, 1.0, 0.0, 1.0, 0.0, 0.0, 1.0, 0.0, 1.0, 1.0, 0.0, 1.0, 0.0, 0.0, 1.0, 0.0, 1.0, 1.0, 0.0, 1.0, 0.0, 0.0, 1.0, 0.0, 1.0, 1.0, 0.0, 1.0, 0.0, 0.0, 1.0, 0.0, 1.0, 1.0, 0.0, 1.0, 0.0, 0.0, 1.0, 0.0, 1.0, 1.0, 0.0, 1.0, 0.0, 0.0, 1.0, 0.0, 1.0, 1.0, 0.0, 1.0, 0.0, 0.0, 1.0, 0.0, 1.0, 1.0, 0.0, 1.0, 0.0, 0.0, 1.0, 0.0, 1.0, 1.0, 0.0, 1.0, 0.0, 0.0, 1.0, 0.0, 1.0, 1.0, 0.0, 1.0, 0.0, 0.0, 1.0, 0.0, 1.0, 1.0, 0.0, 1.0, 0.0, 0.0, 1.0, 0.0, 1.0, 1.0, 0.0, 1.0, 0.0, 0.0, 1.0, 0.0, 1.0, 1.0, 0.0, 1.0, 0.0, 0.0, 1.0, 0.0, 1.0, 1.0, 0.0, 1.0, 0.0, 0.0, 1.0, 0.0, 1.0, 1.0, 0.0, 1.0, 0.0, 0.0, 1.0, 0.0, 1.0, 1.0, 0.0, 1.0, 0.0, 0.0, 1.0, 0.0, 1.0, 1.0, 0.0, 1.0, 0.0, 0.0, 1.0, 0.0, 1.0, 1.0, 0.0, 1.0, 0.0, 0.0, 1.0, 0.0, 1.0, 1.0, 0.0, 1.0, 0.0, 0.0, 1.0, 0.0, 1.0, 1.0, 0.0, 1.0, 0.0, 0.0, 1.0, 0.0, 1.0, 1.0, 0.0, 1.0, 0.0, 0.0, 1.0, 0.0, 1.0, 1.0, 0.0, 1.0, 0.0, 0.0, 1.0, 0.0, 1.0, 1.0, 0.0, 1.0, 0.0, 0.0, 1.0, 0.0, 1.0, 1.0, 0.0, 1.0, 0.0, 0.0, 1.0, 0.0, 1.0, 1.0, 0.0, 1.0, 0.0, 0.0, 1.0, 0.0, 1.0, 1.0, 0.0, 1.0, 0.0, 0.0, 1.0, 0.0, 1.0, 1.0, 0.0, 1.0, 0.0, 0.0, 1.0, 0.0, 1.0, 1.0, 0.0, 1.0, 0.0, 0.0, 1.0, 0.0, 1.0, 1.0, 0.0, 1.0, 0.0, 0.0, 1.0, 0.0, 1.0, 1.0, 0.0, 1.0, 0.0, 0.0, 1.0, 0.0, 1.0, 1.0, 0.0, 1.0, 0.0, 0.0, 1.0, 0.0, 1.0, 1.0, 0.0, 1.0, 0.0, 0.0, 1.0, 0.0, 1.0, 1.0, 0.0, 1.0, 0.0, 0.0, 1.0, 0.0, 1.0, 1.0, 0.0, 1.0, 0.0, 0.0, 1.0, 0.0, 1.0, 1.0, 0.0, 1.0, 0.0, 0.0, 1.0, 0.0, 1.0, 1.0, 0.0, 1.0, 0.0, 0.0, 1.0, 0.0, 1.0, 1.0, 0.0, 1.0, 0.0, 0.0, 1.0, 0.0, 1.0, 1.0, 0.0, 1.0, 0.0, 0.0, 1.0, 0.0, 1.0, 1.0, 0.0, 1.0, 0.0, 0.0, 1.0, 0.0, 1.0, 1.0, 0.0, 1.0, 0.0, 0.0, 1.0, 0.0, 1.0, 1.0, 0.0, 1.0, 0.0, 0.0, 1.0, 0.0, 1.0, 1.0, 0.0, 1.0, 0.0, 0.0, 1.0, 0.0, 1.0, 1.0, 0.0, 1.0, 0.0, 0.0, 1.0, 0.0, 1.0, 1.0, 0.0, 1.0, 0.0, 0.0, 1.0, 0.0, 1.0, 1.0, 0.0, 1.0, 0.0, 0.0, 1.0, 0.0, 1.0, 1.0, 0.0, 1.0, 0.0, 0.0, 1.0, 0.0, 1.0, 1.0, 0.0, 1.0, 0.0, 0.0, 1.0, 0.0, 1.0, 1.0, 0.0, 1.0, 0.0, 0.0, 1.0, 0.0, 1.0, 1.0, 0.0, 1.0, 0.0, 0.0, 1.0, 0.0, 1.0, 1.0, 0.0, 1.0, 0.0, 0.0, 1.0, 0.0, 1.0, 1.0, 0.0, 1.0, 0.0, 0.0, 1.0, 0.0, 1.0, 1.0, 0.0, 1.0, 0.0, 0.0, 1.0, 0.0, 1.0, 1.0, 0.0, 1.0, 0.0, 0.0, 1.0, 0.0, 1.0, 1.0, 0.0, 1.0, 0.0, 0.0, 1.0, 0.0, 1.0, 1.0, 0.0, 1.0, 0.0, 0.0, 1.0, 0.0, 1.0, 1.0, 0.0, 1.0, 0.0, 0.0, 1.0, 0.0, 1.0, 1.0, 0.0, 1.0, 0.0, 0.0, 1.0, 0.0, 1.0, 1.0, 0.0, 1.0, 0.0, 0.0, 1.0, 0.0, 1.0, 1.0, 0.0, 1.0, 0.0, 0.0, 1.0, 0.0, 1.0, 1.0, 0.0, 1.0, 0.0, 0.0, 1.0, 0.0, 1.0, 1.0, 0.0, 1.0, 0.0, 0.0, 1.0, 0.0, 1.0, 1.0, 0.0, 1.0, 0.0, 0.0, 1.0, 0.0, 1.0, 1.0, 0.0, 1.0, 0.0, 0.0, 1.0, 0.0, 1.0, 1.0, 0.0, 1.0, 0.0, 0.0, 1.0, 0.0, 1.0, 1.0, 0.0, 1.0, 0.0, 0.0, 1.0, 0.0, 1.0, 1.0, 0.0, 1.0, 0.0, 0.0, 1.0, 0.0, 1.0, 1.0, 0.0, 1.0, 0.0, 0.0, 1.0, 0.0, 1.0, 1.0, 0.0, 1.0])
me_circle.use_remesh_preserve_volume = False
me_circle.use_remesh_preserve_attributes = False
me_circle.use_mirror_vertex_groups = False
me_circle.update()

# ---- objects
ob_circle = bpy.data.objects.new('Circle', me_circle)

# ---- transforms, parenting, visibility, modifiers, constraints
ob_circle.location = (0.0, 0.0, 0.0)
ob_circle.lineart.crease_threshold = 0.0

# ---- collection membership
col_collection_1.objects.link(ob_circle)

# ---- scene / render settings (as saved in the file)
scene.frame_start = 1; scene.frame_end = 250; scene.frame_set(1)
scene.render.engine = 'BLENDER_EEVEE_NEXT'
scene.render.resolution_percentage = 50
scene.render.dither_intensity = 0.0
scene.cycles.use_denoising = False
scene.cycles.samples = 10
scene.cycles.sampling_pattern = 'TABULATED_SOBOL'
scene.cycles.light_sampling_threshold = 0.0
scene.cycles.use_adaptive_sampling = False
scene.cycles.use_light_tree = False
scene.cycles.blur_glossy = 0.0
scene.cycles.pixel_filter_type = 'GAUSSIAN'
scene.cycles.sample_clamp_indirect = 0.0
scene.view_settings.view_transform = 'Standard'
bpy.context.view_layer.update()

# ---- added for rendering (the .blend has no active camera and no usable light): camera, sun
cam_auto = bpy.data.cameras.new('AutoCamera')
cam_auto.lens = 50.0
cam_auto.sensor_width = 36.0
cam_auto.clip_end = 1000.0
ob_auto_camera = bpy.data.objects.new('AutoCamera', cam_auto)
scene.collection.objects.link(ob_auto_camera)
ob_auto_camera.location = (2.67253, -3.12979, 2.142)
ob_auto_camera.rotation_euler = (1.09748, -7.21219e-08, 0.694738)
scene.camera = ob_auto_camera
light_auto_sun = bpy.data.lights.new('AutoSun', 'SUN')
light_auto_sun.energy = 3.0
light_auto_sun.angle = 0.0523599
ob_auto_sun = bpy.data.objects.new('AutoSun', light_auto_sun)
scene.collection.objects.link(ob_auto_sun)
ob_auto_sun.rotation_euler = (0.872665, 0.174533, 0.523599)
bpy.context.view_layer.update()
